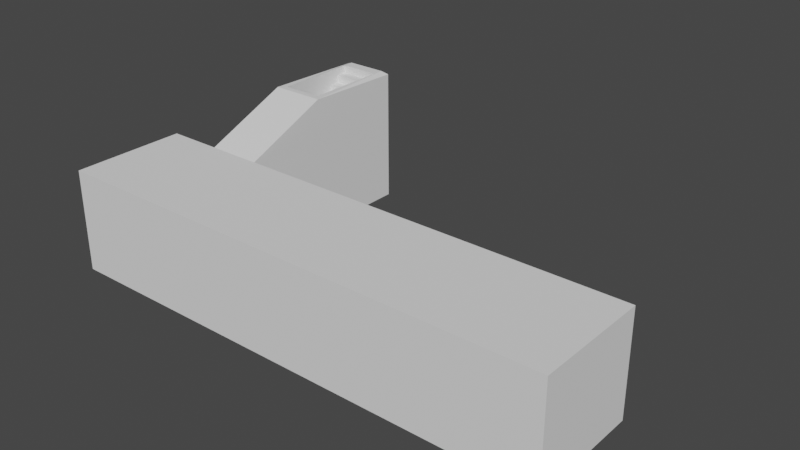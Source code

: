 # Source: Base_Shrine_5.blend  (saved by Blender 2.83.19; exported with 4.5.12 LTS)
import bpy
from mathutils import Matrix  # noqa: F401  (used for matrix-valued properties, if any)

bpy.ops.wm.read_factory_settings(use_empty=True)
scene = bpy.context.scene
scene.name = 'Scene'

# ---- collections
col_collection = bpy.data.collections.new('Collection'); scene.collection.children.link(col_collection)

# ---- images (referenced by path relative to the original .blend; pixels are not part of the script)
import os
ASSET_DIR = os.environ.get("B2B_ASSET_DIR", "")  # directory of the original .blend (textures are referenced by path, not embedded)
HERE = os.path.dirname(os.path.abspath(__file__))  # packed textures are extracted next to this script under _unpacked/

def load_image(name, relpath, width, height, colorspace="sRGB"):
    """Load a texture the original file referenced (path relative to the .blend, or extracted next to this script)."""
    p = next((c for c in (os.path.join(HERE, relpath), os.path.join(ASSET_DIR, relpath)) if relpath and os.path.exists(c)), "")
    if p:
        img = bpy.data.images.load(p, check_existing=True)
        img.name = name
    else:  # same state as the original file: an image datablock whose file is absent (Cycles renders it pink)
        img = bpy.data.images.new(name, width, height)
        img.source = "FILE"
        img.filepath = "//" + (relpath or name)
    img.colorspace_settings.name = colorspace
    return img
img_papel_picado_texture_png = load_image('Papel Picado Texture.png', 'Papel Picado Texture.png', 1024, 1024, 'sRGB')

# ---- materials (node trees are filled in below, after node groups)
mat_material = bpy.data.materials.new('Material')
mat_material.use_transparent_shadow = False

# ---- material node trees
mat_material.use_nodes = True; mat_material.node_tree.nodes.clear()
_N = mat_material.node_tree.nodes; _L = mat_material.node_tree.links
n0 = _N.new('ShaderNodeBsdfPrincipled'); n0.name = 'Principled BSDF'; n0.location = (10, 300)
n0.distribution = 'GGX'
n0.subsurface_method = 'BURLEY'
n0.inputs[3].default_value = 1.45
n0.inputs[27].default_value = (0.0, 0.0, 0.0, 1.0)
n0.inputs[28].default_value = 1.0
n1 = _N.new('ShaderNodeOutputMaterial'); n1.name = 'Material Output'; n1.location = (300, 304)
n2 = _N.new('ShaderNodeTexImage'); n2.name = 'Image Texture'; n2.location = (-293, 295)
n2.image = img_papel_picado_texture_png
_L.new(n0.outputs[0], n1.inputs[0])
_L.new(n2.outputs[0], n0.inputs[0])
_L.new(n2.outputs[1], n0.inputs[4])
n1.is_active_output = True

# ---- world
world_world = bpy.data.worlds.new('World'); scene.world = world_world
world_world.use_nodes = True; world_world.node_tree.nodes.clear()
_N = world_world.node_tree.nodes; _L = world_world.node_tree.links
n0 = _N.new('ShaderNodeOutputWorld'); n0.name = 'World Output'; n0.location = (300, 300)
n1 = _N.new('ShaderNodeBackground'); n1.name = 'Background'; n1.location = (10, 300)
n1.inputs[0].default_value = (0.05088, 0.05088, 0.05088, 1.0)
_L.new(n1.outputs[0], n0.inputs[0])
n0.is_active_output = True
world_world.color = (0.05088, 0.05088, 0.05088)
world_world.use_sun_shadow = False
world_world.sun_shadow_jitter_overblur = 0.0

# ---- meshes
me_cube_001 = bpy.data.meshes.new('Cube.001')
me_cube_001.from_pydata([(-1.05, -1.05, -1.05), (-1.0, -1.0, -1.0), (-1.05, -1.05, 0.45), (-1.0, -1.0, 0.4), (-1.05, 1.05, -1.05), (-1.0, 1.0, -1.0), (-1.05, 1.05, 0.45), (-1.0, 1.0, 0.4), (2.65, -1.05, -1.05), (2.6, -1.0, -1.0), (2.65, -1.05, 0.45), (2.6, -1.0, 0.4), (2.65, 1.05, -1.05), (2.6, 1.0, -1.0), (2.65, 1.05, 0.45), (2.6, 1.0, 0.4), (-0.6, 1.0, -1.0), (-0.65, 1.05, -1.05), (-0.6, 1.0, 0.4), (-0.65, 1.05, 0.45), (-0.6, -1.05, -1.05), (-0.6, -1.0, -1.0), (-0.6, -1.05, 0.45), (-0.6, -1.0, 0.4), (-0.25, 1.05, 0.45), (-0.3, 1.0, 0.4), (-0.3, -1.0, -1.0), (-0.3, -1.05, -1.05), (-0.3, 1.0, -1.0), (-0.25, 1.05, -1.05), (-0.3, -1.0, 0.4), (-0.3, -1.05, 0.45), (-0.25, 4.55, -1.05), (-0.3, 4.5, -1.0), (-0.65, 4.55, -1.05), (-0.6, 4.5, -1.0), (-0.6, 4.5, 0.985), (-0.65, 4.55, 0.945), (-0.25, 4.55, 0.945), (-0.3, 4.5, 0.985), (-0.3, 2.75, 0.985), (-0.25, 2.642, 0.985), (-0.6, 2.75, 0.985), (-0.65, 2.642, 0.985), (-0.25, 2.642, -1.05), (-0.3, 2.75, -1.0), (-0.65, 2.642, -1.05), (-0.6, 2.75, -1.0)], [], [(4, 0, 2, 6), (5, 7, 3, 1), (12, 29, 24, 14), (13, 15, 25, 28), (8, 12, 14, 10), (9, 11, 15, 13), (0, 20, 22, 2), (1, 3, 23, 21), (27, 29, 12, 8), (22, 19, 6, 2), (23, 3, 7, 18), (31, 24, 19, 22), (30, 23, 18, 25), (0, 4, 17, 20), (20, 27, 31, 22), (21, 23, 30, 26), (17, 4, 6, 19), (16, 18, 7, 5), (27, 8, 10, 31), (26, 30, 11, 9), (10, 14, 24, 31), (11, 30, 25, 15), (20, 17, 29, 27), (32, 34, 37, 38), (33, 39, 36, 35), (38, 41, 44, 32), (39, 33, 45, 40), (32, 44, 46, 34), (34, 46, 43, 37), (35, 36, 42, 47), (46, 17, 19, 43), (47, 42, 18, 16), (44, 29, 17, 46), (41, 24, 29, 44), (40, 45, 28, 25), (43, 19, 24, 41), (42, 40, 25, 18), (38, 37, 36, 39), (43, 41, 40, 42), (39, 40, 41, 38), (42, 36, 37, 43)])
_uv = me_cube_001.uv_layers.new(name='UVMap')
_uv.uv.foreach_set('vector', [0.375, 0.25, 0.375, 0.0, 0.625, 0.0, 0.625, 0.25, 0.375, 0.25, 0.625, 0.25, 0.625, 0.0, 0.375, 0.0, 0.375, 0.5, 0.375, 0.4375, 0.625, 0.4375, 0.625, 0.5, 0.375, 0.5, 0.625, 0.5, 0.625, 0.4375, 0.375, 0.4375, 0.375, 0.75, 0.375, 0.5, 0.625, 0.5, 0.625, 0.75, 0.375, 0.75, 0.625, 0.75, 0.625, 0.5, 0.375, 0.5, 0.375, 1.0, 0.375, 0.875, 0.625, 0.875, 0.625, 1.0, 0.375, 1.0, 0.625, 1.0, 0.625, 0.875, 0.375, 0.875, 0.3125, 0.75, 0.3125, 0.5, 0.375, 0.5, 0.375, 0.75, 0.75, 0.75, 0.75, 0.5, 0.875, 0.5, 0.875, 0.75, 0.75, 0.75, 0.875, 0.75, 0.875, 0.5, 0.75, 0.5, 0.6875, 0.75, 0.6875, 0.5, 0.75, 0.5, 0.75, 0.75, 0.6875, 0.75, 0.75, 0.75, 0.75, 0.5, 0.6875, 0.5, 0.125, 0.75, 0.125, 0.5, 0.25, 0.5, 0.25, 0.75, 0.375, 0.875, 0.375, 0.8125, 0.625, 0.8125, 0.625, 0.875, 0.375, 0.875, 0.625, 0.875, 0.625, 0.8125, 0.375, 0.8125, 0.375, 0.375, 0.375, 0.25, 0.625, 0.25, 0.625, 0.375, 0.375, 0.375, 0.625, 0.375, 0.625, 0.25, 0.375, 0.25, 0.375, 0.8125, 0.375, 0.75, 0.625, 0.75, 0.625, 0.8125, 0.375, 0.8125, 0.625, 0.8125, 0.625, 0.75, 0.375, 0.75, 0.625, 0.75, 0.625, 0.5, 0.6875, 0.5, 0.6875, 0.75, 0.625, 0.75, 0.6875, 0.75, 0.6875, 0.5, 0.625, 0.5, 0.25, 0.75, 0.25, 0.5, 0.3125, 0.5, 0.3125, 0.75, 0.375, 0.4375, 0.375, 0.375, 0.625, 0.375, 0.625, 0.4375, 0.375, 0.4375, 0.625, 0.4375, 0.625, 0.375, 0.375, 0.375, 0.625, 0.4375, 0.625, 0.4375, 0.375, 0.4375, 0.375, 0.4375, 0.625, 0.4375, 0.375, 0.4375, 0.375, 0.4375, 0.625, 0.4375, 0.3125, 0.5, 0.3125, 0.5, 0.25, 0.5, 0.25, 0.5, 0.375, 0.375, 0.375, 0.375, 0.625, 0.375, 0.625, 0.375, 0.375, 0.375, 0.625, 0.375, 0.625, 0.375, 0.375, 0.375, 0.375, 0.375, 0.375, 0.375, 0.625, 0.375, 0.625, 0.375, 0.375, 0.375, 0.625, 0.375, 0.625, 0.375, 0.375, 0.375, 0.3125, 0.5, 0.3125, 0.5, 0.25, 0.5, 0.25, 0.5, 0.625, 0.4375, 0.625, 0.4375, 0.375, 0.4375, 0.375, 0.4375, 0.625, 0.4375, 0.375, 0.4375, 0.375, 0.4375, 0.625, 0.4375, 0.75, 0.5, 0.75, 0.5, 0.6875, 0.5, 0.6875, 0.5, 0.75, 0.5, 0.6875, 0.5, 0.6875, 0.5, 0.75, 0.5, 0.625, 0.4375, 0.625, 0.375, 0.625, 0.375, 0.625, 0.4375, 0.75, 0.5, 0.6875, 0.5, 0.6875, 0.5, 0.75, 0.5, 0.625, 0.4375, 0.6875, 0.5, 0.625, 0.4375, 0.625, 0.4375, 0.75, 0.5, 0.625, 0.375, 0.625, 0.375, 0.75, 0.5])
me_cube_001.use_remesh_fix_poles = True
me_cube_001.use_remesh_preserve_attributes = False
me_cube_001.use_mirror_vertex_groups = False
me_cube_001.update()
me_cube_002 = bpy.data.meshes.new('Cube.002')
me_cube_002.from_pydata([(-1.0, 0.6, -1.0), (-1.0, 0.6, -0.8), (-1.0, 1.0, -0.8), (0.5, 0.6, -1.0), (0.5, 0.6, -0.8), (0.5, 1.0, -0.8), (-1.0, 1.0, -0.8), (-1.0, 1.0, -0.6), (-1.0, 1.4, -0.6), (0.5, 1.0, -0.8), (0.5, 1.0, -0.6), (0.5, 1.4, -0.6), (-1.0, 1.4, -0.6), (-1.0, 1.4, -0.4), (-1.0, 1.8, -0.4), (0.5, 1.4, -0.6), (0.5, 1.4, -0.4), (0.5, 1.8, -0.4), (-1.0, 1.8, -0.4), (-1.0, 1.8, -0.2), (-1.0, 2.2, -0.2), (0.5, 1.8, -0.4), (0.5, 1.8, -0.2), (0.5, 2.2, -0.2), (-1.0, 2.2, -0.2), (-1.0, 2.2, -3.576e-07), (-1.0, 2.6, -3.576e-07), (0.5, 2.2, -0.2), (0.5, 2.2, -3.576e-07), (0.5, 2.6, -3.576e-07), (-1.0, 2.6, -3.576e-07), (-1.0, 2.6, 0.2), (-1.0, 3.0, 0.2), (0.5, 2.6, -3.576e-07), (0.5, 2.6, 0.2), (0.5, 3.0, 0.2), (-1.0, 3.0, 0.2), (-1.0, 3.0, 0.4), (-1.0, 3.4, 0.4), (0.5, 3.0, 0.2), (0.5, 3.0, 0.4), (0.5, 3.4, 0.4), (-1.0, 3.4, 0.4), (-1.0, 3.4, 0.6), (-1.0, 3.8, 0.6), (0.5, 3.4, 0.4), (0.5, 3.4, 0.6), (0.5, 3.8, 0.6), (-1.0, 3.8, 0.6), (-1.0, 3.8, 0.8), (-1.0, 4.2, 0.8), (0.5, 3.8, 0.6), (0.5, 3.8, 0.8), (0.5, 4.2, 0.8), (-1.0, 4.2, 0.8), (-1.0, 4.2, 1.0), (-1.0, 4.6, 1.0), (0.5, 4.2, 0.8), (0.5, 4.2, 1.0), (0.5, 4.6, 1.0), (-1.0, 4.6, 1.0), (-1.0, 4.6, 1.2), (-1.0, 5.0, 1.2), (0.5, 4.6, 1.0), (0.5, 4.6, 1.2), (0.5, 5.0, 1.2), (-1.0, 5.0, 1.2), (-1.0, 5.0, 1.4), (-1.0, 5.4, 1.4), (0.5, 5.0, 1.2), (0.5, 5.0, 1.4), (0.5, 5.4, 1.4), (-1.0, 5.4, 1.4), (-1.0, 5.4, 1.6), (-1.0, 5.8, 1.6), (0.5, 5.4, 1.4), (0.5, 5.4, 1.6), (0.5, 5.8, 1.6), (-1.0, 5.8, 1.6), (-1.0, 5.8, 1.8), (-1.0, 6.2, 1.8), (0.5, 5.8, 1.6), (0.5, 5.8, 1.8), (0.5, 6.2, 1.8), (-1.0, 6.2, 1.8), (-1.0, 6.2, 2.0), (-1.0, 6.6, 2.0), (0.5, 6.2, 1.8), (0.5, 6.2, 2.0), (0.5, 6.6, 2.0), (-1.0, 6.6, 2.0), (-1.0, 6.6, 2.2), (-1.0, 7.0, 2.2), (0.5, 6.6, 2.0), (0.5, 6.6, 2.2), (0.5, 7.0, 2.2), (-1.0, 7.0, 2.2), (-1.0, 7.0, 2.4), (-1.0, 7.4, 2.4), (0.5, 7.0, 2.2), (0.5, 7.0, 2.4), (0.5, 7.4, 2.4)], [], [(3, 4, 1, 0), (5, 2, 1, 4), (9, 10, 7, 6), (11, 8, 7, 10), (15, 16, 13, 12), (17, 14, 13, 16), (21, 22, 19, 18), (23, 20, 19, 22), (27, 28, 25, 24), (29, 26, 25, 28), (33, 34, 31, 30), (35, 32, 31, 34), (39, 40, 37, 36), (41, 38, 37, 40), (45, 46, 43, 42), (47, 44, 43, 46), (51, 52, 49, 48), (53, 50, 49, 52), (57, 58, 55, 54), (59, 56, 55, 58), (63, 64, 61, 60), (65, 62, 61, 64), (69, 70, 67, 66), (71, 68, 67, 70), (75, 76, 73, 72), (77, 74, 73, 76), (81, 82, 79, 78), (83, 80, 79, 82), (87, 88, 85, 84), (89, 86, 85, 88), (93, 94, 91, 90), (95, 92, 91, 94), (99, 100, 97, 96), (101, 98, 97, 100)])
_uv = me_cube_002.uv_layers.new(name='UVMap')
_uv.uv.foreach_set('vector', [0.375, 0.75, 0.625, 0.75, 0.625, 1.0, 0.375, 1.0, 0.625, 0.5, 0.875, 0.5, 0.875, 0.75, 0.625, 0.75, 0.375, 0.75, 0.625, 0.75, 0.625, 1.0, 0.375, 1.0, 0.625, 0.5, 0.875, 0.5, 0.875, 0.75, 0.625, 0.75, 0.375, 0.75, 0.625, 0.75, 0.625, 1.0, 0.375, 1.0, 0.625, 0.5, 0.875, 0.5, 0.875, 0.75, 0.625, 0.75, 0.375, 0.75, 0.625, 0.75, 0.625, 1.0, 0.375, 1.0, 0.625, 0.5, 0.875, 0.5, 0.875, 0.75, 0.625, 0.75, 0.375, 0.75, 0.625, 0.75, 0.625, 1.0, 0.375, 1.0, 0.625, 0.5, 0.875, 0.5, 0.875, 0.75, 0.625, 0.75, 0.375, 0.75, 0.625, 0.75, 0.625, 1.0, 0.375, 1.0, 0.625, 0.5, 0.875, 0.5, 0.875, 0.75, 0.625, 0.75, 0.375, 0.75, 0.625, 0.75, 0.625, 1.0, 0.375, 1.0, 0.625, 0.5, 0.875, 0.5, 0.875, 0.75, 0.625, 0.75, 0.375, 0.75, 0.625, 0.75, 0.625, 1.0, 0.375, 1.0, 0.625, 0.5, 0.875, 0.5, 0.875, 0.75, 0.625, 0.75, 0.375, 0.75, 0.625, 0.75, 0.625, 1.0, 0.375, 1.0, 0.625, 0.5, 0.875, 0.5, 0.875, 0.75, 0.625, 0.75, 0.375, 0.75, 0.625, 0.75, 0.625, 1.0, 0.375, 1.0, 0.625, 0.5, 0.875, 0.5, 0.875, 0.75, 0.625, 0.75, 0.375, 0.75, 0.625, 0.75, 0.625, 1.0, 0.375, 1.0, 0.625, 0.5, 0.875, 0.5, 0.875, 0.75, 0.625, 0.75, 0.375, 0.75, 0.625, 0.75, 0.625, 1.0, 0.375, 1.0, 0.625, 0.5, 0.875, 0.5, 0.875, 0.75, 0.625, 0.75, 0.375, 0.75, 0.625, 0.75, 0.625, 1.0, 0.375, 1.0, 0.625, 0.5, 0.875, 0.5, 0.875, 0.75, 0.625, 0.75, 0.375, 0.75, 0.625, 0.75, 0.625, 1.0, 0.375, 1.0, 0.625, 0.5, 0.875, 0.5, 0.875, 0.75, 0.625, 0.75, 0.375, 0.75, 0.625, 0.75, 0.625, 1.0, 0.375, 1.0, 0.625, 0.5, 0.875, 0.5, 0.875, 0.75, 0.625, 0.75, 0.375, 0.75, 0.625, 0.75, 0.625, 1.0, 0.375, 1.0, 0.625, 0.5, 0.875, 0.5, 0.875, 0.75, 0.625, 0.75, 0.375, 0.75, 0.625, 0.75, 0.625, 1.0, 0.375, 1.0, 0.625, 0.5, 0.875, 0.5, 0.875, 0.75, 0.625, 0.75])
me_cube_002.use_remesh_fix_poles = True
me_cube_002.use_remesh_preserve_attributes = False
me_cube_002.use_mirror_vertex_groups = False
me_cube_002.update()
me_cube_003 = bpy.data.meshes.new('Cube.003')
me_cube_003.from_pydata([(-1.0, -1.0, -1.0), (-1.0, 1.0, -1.0), (2.6, -1.0, -1.0), (2.6, 1.0, -1.0), (-0.6, 1.0, -1.0), (-0.6, -1.0, -1.0), (-0.3, -1.0, -1.0), (-0.3, 1.0, -1.0), (-0.3, 4.5, -1.0), (-0.6, 4.5, -1.0), (-0.3, 2.75, -1.0), (-0.6, 2.75, -1.0)], [], [(6, 2, 3, 7), (0, 5, 4, 1), (5, 6, 7, 4), (8, 9, 11, 10), (10, 11, 4, 7)])
_uv = me_cube_003.uv_layers.new(name='UVMap')
_uv.uv.foreach_set('vector', [0.3125, 0.75, 0.375, 0.75, 0.375, 0.5, 0.3125, 0.5, 0.125, 0.75, 0.25, 0.75, 0.25, 0.5, 0.125, 0.5, 0.25, 0.75, 0.3125, 0.75, 0.3125, 0.5, 0.25, 0.5, 0.3125, 0.5, 0.25, 0.5, 0.25, 0.5, 0.3125, 0.5, 0.3125, 0.5, 0.25, 0.5, 0.25, 0.5, 0.3125, 0.5])
me_cube_003.use_remesh_fix_poles = True
me_cube_003.use_remesh_preserve_attributes = False
me_cube_003.use_mirror_vertex_groups = False
me_cube_003.update()
me_plane = bpy.data.meshes.new('Plane')
me_plane.from_pydata([(-1.02, -1.0, -2.776e-17), (1.02, -1.0, -2.776e-17), (-1.02, 1.0, 2.776e-17), (1.02, 1.0, 2.776e-17), (-0.9231, -1.0, 0.0), (-0.8462, -1.0, 0.0), (-0.7692, -1.0, 0.0), (-0.6923, -1.0, 0.0), (-0.6154, -1.0, 0.0), (-0.5385, -1.0, 0.0), (-0.4615, -1.0, 0.0), (-0.3846, -1.0, 0.0), (-0.3077, -1.0, 0.0), (-0.2308, -1.0, 0.0), (-0.1538, -1.0, 0.0), (-0.07692, -1.0, 0.0), (-2.98e-08, -1.0, 0.0), (0.07692, -1.0, 0.0), (0.1538, -1.0, 0.0), (0.2308, -1.0, 0.0), (0.3077, -1.0, 0.0), (0.3846, -1.0, 0.0), (0.4615, -1.0, 0.0), (0.5385, -1.0, 0.0), (0.6154, -1.0, 0.0), (0.6923, -1.0, 0.0), (0.7692, -1.0, 0.0), (0.8462, -1.0, 0.0), (0.9231, -1.0, 0.0), (0.9231, 1.0, 0.0), (0.8462, 1.0, 0.0), (0.7692, 1.0, 0.0), (0.6923, 1.0, 0.0), (0.6154, 1.0, 0.0), (0.5385, 1.0, 0.0), (0.4615, 1.0, 0.0), (0.3846, 1.0, 0.0), (0.3077, 1.0, 0.0), (0.2308, 1.0, 0.0), (0.1538, 1.0, 0.0), (0.07692, 1.0, 0.0), (2.98e-08, 1.0, 0.0), (-0.07692, 1.0, 0.0), (-0.1538, 1.0, 0.0), (-0.2308, 1.0, 0.0), (-0.3077, 1.0, 0.0), (-0.3846, 1.0, 0.0), (-0.4615, 1.0, 0.0), (-0.5385, 1.0, 0.0), (-0.6154, 1.0, 0.0), (-0.6923, 1.0, 0.0), (-0.7692, 1.0, 0.0), (-0.8462, 1.0, 0.0), (-0.9231, 1.0, 0.0), (-0.9962, -1.0, 0.0), (-0.9269, -1.0, 0.0), (-0.9962, -61.0, 2.623e-08), (-0.9269, -61.0, 2.623e-08), (-0.9192, -1.0, 0.0), (-0.85, -1.0, 0.0), (-0.9192, -61.0, 2.623e-08), (-0.85, -61.0, 2.623e-08), (-0.8423, -1.0, 0.0), (-0.7731, -1.0, 0.0), (-0.8423, -61.0, 2.623e-08), (-0.7731, -61.0, 2.623e-08), (-0.7654, -1.0, 0.0), (-0.6962, -1.0, 0.0), (-0.7654, -61.0, 2.623e-08), (-0.6962, -61.0, 2.623e-08), (-0.6885, -1.0, 0.0), (-0.6192, -1.0, 0.0), (-0.6885, -61.0, 2.623e-08), (-0.6192, -61.0, 2.623e-08), (-0.6115, -1.0, 0.0), (-0.5423, -1.0, 0.0), (-0.6115, -61.0, 2.623e-08), (-0.5423, -61.0, 2.623e-08), (-0.5346, -1.0, 0.0), (-0.4654, -1.0, 0.0), (-0.5346, -61.0, 2.623e-08), (-0.4654, -61.0, 2.623e-08), (-0.4577, -1.0, 0.0), (-0.3885, -1.0, 0.0), (-0.4577, -61.0, 2.623e-08), (-0.3885, -61.0, 2.623e-08), (-0.3808, -1.0, 0.0), (-0.3115, -1.0, 0.0), (-0.3808, -61.0, 2.623e-08), (-0.3115, -61.0, 2.623e-08), (-0.3038, -1.0, 0.0), (-0.2346, -1.0, 0.0), (-0.3038, -61.0, 2.623e-08), (-0.2346, -61.0, 2.623e-08), (-0.2269, -1.0, 0.0), (-0.1577, -1.0, 0.0), (-0.2269, -61.0, 2.623e-08), (-0.1577, -61.0, 2.623e-08), (-0.15, -1.0, 0.0), (-0.08077, -1.0, 0.0), (-0.15, -61.0, 2.623e-08), (-0.08077, -61.0, 2.623e-08), (-0.07308, -1.0, 0.0), (-0.003846, -1.0, 0.0), (-0.07308, -61.0, 2.623e-08), (-0.003846, -61.0, 2.623e-08), (0.003846, -1.0, 0.0), (0.07308, -1.0, 0.0), (0.003846, -61.0, 2.623e-08), (0.07308, -61.0, 2.623e-08), (0.08077, -1.0, 0.0), (0.15, -1.0, 0.0), (0.08077, -61.0, 2.623e-08), (0.15, -61.0, 2.623e-08), (0.1577, -1.0, 0.0), (0.2269, -1.0, 0.0), (0.1577, -61.0, 2.623e-08), (0.2269, -61.0, 2.623e-08), (0.2346, -1.0, 0.0), (0.3038, -1.0, 0.0), (0.2346, -61.0, 2.623e-08), (0.3038, -61.0, 2.623e-08), (0.3115, -1.0, 0.0), (0.3808, -1.0, 0.0), (0.3115, -61.0, 2.623e-08), (0.3808, -61.0, 2.623e-08), (0.3885, -1.0, 0.0), (0.4577, -1.0, 0.0), (0.3885, -61.0, 2.623e-08), (0.4577, -61.0, 2.623e-08), (0.4654, -1.0, 0.0), (0.5346, -1.0, 0.0), (0.4654, -61.0, 2.623e-08), (0.5346, -61.0, 2.623e-08), (0.5423, -1.0, 0.0), (0.6115, -1.0, 0.0), (0.5423, -61.0, 2.623e-08), (0.6115, -61.0, 2.623e-08), (0.6192, -1.0, 0.0), (0.6885, -1.0, 0.0), (0.6192, -61.0, 2.623e-08), (0.6885, -61.0, 2.623e-08), (0.6962, -1.0, 0.0), (0.7654, -1.0, 0.0), (0.6962, -61.0, 2.623e-08), (0.7654, -61.0, 2.623e-08), (0.7731, -1.0, 0.0), (0.8423, -1.0, 0.0), (0.7731, -61.0, 2.623e-08), (0.8423, -61.0, 2.623e-08), (0.85, -1.0, 0.0), (0.9192, -1.0, 0.0), (0.85, -61.0, 2.623e-08), (0.9192, -61.0, 2.623e-08), (0.9962, -1.0, 0.0), (0.9269, -1.0, 0.0), (0.9962, -61.0, 2.623e-08), (0.9269, -61.0, 2.623e-08)], [], [(28, 1, 3, 29), (0, 4, 53, 2), (4, 5, 52, 53), (5, 6, 51, 52), (6, 7, 50, 51), (7, 8, 49, 50), (8, 9, 48, 49), (9, 10, 47, 48), (10, 11, 46, 47), (11, 12, 45, 46), (12, 13, 44, 45), (13, 14, 43, 44), (14, 15, 42, 43), (15, 16, 41, 42), (16, 17, 40, 41), (17, 18, 39, 40), (18, 19, 38, 39), (19, 20, 37, 38), (20, 21, 36, 37), (21, 22, 35, 36), (22, 23, 34, 35), (23, 24, 33, 34), (24, 25, 32, 33), (25, 26, 31, 32), (26, 27, 30, 31), (27, 28, 29, 30), (4, 0, 54, 55), (55, 54, 56, 57), (5, 4, 58, 59), (59, 58, 60, 61), (6, 5, 62, 63), (63, 62, 64, 65), (7, 6, 66, 67), (67, 66, 68, 69), (8, 7, 70, 71), (71, 70, 72, 73), (9, 8, 74, 75), (75, 74, 76, 77), (10, 9, 78, 79), (79, 78, 80, 81), (11, 10, 82, 83), (83, 82, 84, 85), (12, 11, 86, 87), (87, 86, 88, 89), (13, 12, 90, 91), (91, 90, 92, 93), (14, 13, 94, 95), (95, 94, 96, 97), (15, 14, 98, 99), (99, 98, 100, 101), (16, 15, 102, 103), (103, 102, 104, 105), (17, 16, 106, 107), (107, 106, 108, 109), (18, 17, 110, 111), (111, 110, 112, 113), (19, 18, 114, 115), (115, 114, 116, 117), (20, 19, 118, 119), (119, 118, 120, 121), (21, 20, 122, 123), (123, 122, 124, 125), (22, 21, 126, 127), (127, 126, 128, 129), (23, 22, 130, 131), (131, 130, 132, 133), (24, 23, 134, 135), (135, 134, 136, 137), (25, 24, 138, 139), (139, 138, 140, 141), (26, 25, 142, 143), (143, 142, 144, 145), (27, 26, 146, 147), (147, 146, 148, 149), (28, 27, 150, 151), (151, 150, 152, 153), (1, 28, 155, 154), (154, 155, 157, 156)])
_uv = me_plane.uv_layers.new(name='UVMap')
_uv.uv.foreach_set('vector', [0.9459, 0.2234, 0.9626, 0.2234, 0.9626, 0.224, 0.9459, 0.224, 0.5286, 0.2234, 0.5453, 0.2234, 0.5453, 0.224, 0.5286, 0.224, 0.5453, 0.2234, 0.562, 0.2234, 0.562, 0.224, 0.5453, 0.224, 0.562, 0.2234, 0.5787, 0.2234, 0.5787, 0.224, 0.562, 0.224, 0.5787, 0.2234, 0.5954, 0.2234, 0.5954, 0.224, 0.5787, 0.224, 0.5954, 0.2234, 0.6121, 0.2234, 0.6121, 0.224, 0.5954, 0.224, 0.6121, 0.2234, 0.6288, 0.2234, 0.6288, 0.224, 0.6121, 0.224, 0.6288, 0.2234, 0.6455, 0.2234, 0.6455, 0.224, 0.6288, 0.224, 0.6455, 0.2234, 0.6622, 0.2234, 0.6622, 0.224, 0.6455, 0.224, 0.6622, 0.2234, 0.6789, 0.2234, 0.6789, 0.224, 0.6622, 0.224, 0.6789, 0.2234, 0.6956, 0.2234, 0.6956, 0.224, 0.6789, 0.224, 0.6956, 0.2234, 0.7123, 0.2234, 0.7123, 0.224, 0.6956, 0.224, 0.7123, 0.2234, 0.7289, 0.2234, 0.7289, 0.224, 0.7123, 0.224, 0.7289, 0.2234, 0.7456, 0.2234, 0.7456, 0.224, 0.7289, 0.224, 0.7456, 0.2234, 0.7623, 0.2234, 0.7623, 0.224, 0.7456, 0.224, 0.7623, 0.2234, 0.779, 0.2234, 0.779, 0.224, 0.7623, 0.224, 0.779, 0.2234, 0.7957, 0.2234, 0.7957, 0.224, 0.779, 0.224, 0.7957, 0.2234, 0.8124, 0.2234, 0.8124, 0.224, 0.7957, 0.224, 0.8124, 0.2234, 0.8291, 0.2234, 0.8291, 0.224, 0.8124, 0.224, 0.8291, 0.2234, 0.8458, 0.2234, 0.8458, 0.224, 0.8291, 0.224, 0.8458, 0.2234, 0.8625, 0.2234, 0.8625, 0.224, 0.8458, 0.224, 0.8625, 0.2234, 0.8792, 0.2234, 0.8792, 0.224, 0.8625, 0.224, 0.8792, 0.2234, 0.8959, 0.2234, 0.8959, 0.224, 0.8792, 0.224, 0.8959, 0.2234, 0.9126, 0.2234, 0.9126, 0.224, 0.8959, 0.224, 0.9126, 0.2234, 0.9292, 0.2234, 0.9292, 0.224, 0.9126, 0.224, 0.9292, 0.2234, 0.9459, 0.2234, 0.9459, 0.224, 0.9292, 0.224, 0.5453, 0.2234, 0.5286, 0.2234, 0.5295, 0.2234, 0.5445, 0.2234, 0.4994, 0.9983, 0.0001028, 0.9983, 0.0001028, 0.6699, 0.4994, 0.6699, 0.562, 0.2234, 0.5453, 0.2234, 0.5462, 0.2234, 0.5612, 0.2234, 0.9878, 0.9994, 0.5076, 0.9994, 0.5076, 0.6697, 0.9878, 0.6697, 0.5787, 0.2234, 0.562, 0.2234, 0.5629, 0.2234, 0.5779, 0.2234, 0.488, 0.6679, 0.008393, 0.6679, 0.008393, 0.3383, 0.488, 0.3383, 0.5954, 0.2234, 0.5787, 0.2234, 0.5796, 0.2234, 0.5946, 0.2234, 0.9868, 0.6679, 0.5066, 0.6679, 0.5066, 0.3371, 0.9868, 0.3371, 0.6121, 0.2234, 0.5954, 0.2234, 0.5962, 0.2234, 0.6113, 0.2234, 0.4861, 0.3364, 0.007624, 0.3364, 0.007624, 0.006938, 0.4861, 0.006938, 0.6288, 0.2234, 0.6121, 0.2234, 0.6129, 0.2234, 0.628, 0.2234, 0.4993, 0.9983, -8.196e-08, 0.9983, -8.196e-08, 0.6699, 0.4993, 0.6699, 0.6455, 0.2234, 0.6288, 0.2234, 0.6296, 0.2234, 0.6447, 0.2234, 0.9878, 0.9994, 0.5076, 0.9994, 0.5076, 0.6697, 0.9878, 0.6697, 0.6622, 0.2234, 0.6455, 0.2234, 0.6463, 0.2234, 0.6613, 0.2234, 0.488, 0.6679, 0.008438, 0.6679, 0.008438, 0.3383, 0.488, 0.3383, 0.6789, 0.2234, 0.6622, 0.2234, 0.663, 0.2234, 0.678, 0.2234, 0.9868, 0.6679, 0.5066, 0.6679, 0.5066, 0.3371, 0.9868, 0.3371, 0.6956, 0.2234, 0.6789, 0.2234, 0.6797, 0.2234, 0.6947, 0.2234, 0.4861, 0.3364, 0.00762, 0.3364, 0.00762, 0.006938, 0.4861, 0.006938, 0.7123, 0.2234, 0.6956, 0.2234, 0.6964, 0.2234, 0.7114, 0.2234, 0.4993, 0.9983, -7.572e-05, 0.9983, -7.572e-05, 0.6699, 0.4993, 0.6699, 0.7289, 0.2234, 0.7123, 0.2234, 0.7131, 0.2234, 0.7281, 0.2234, 0.9878, 0.9994, 0.5076, 0.9994, 0.5076, 0.6697, 0.9878, 0.6697, 0.7456, 0.2234, 0.7289, 0.2234, 0.7298, 0.2234, 0.7448, 0.2234, 0.488, 0.6679, 0.008403, 0.6679, 0.008403, 0.3383, 0.488, 0.3383, 0.7623, 0.2234, 0.7456, 0.2234, 0.7465, 0.2234, 0.7615, 0.2234, 0.9868, 0.6679, 0.5066, 0.6679, 0.5066, 0.3371, 0.9868, 0.3371, 0.779, 0.2234, 0.7623, 0.2234, 0.7632, 0.2234, 0.7782, 0.2234, 0.4861, 0.3364, 0.007604, 0.3364, 0.007604, 0.006938, 0.4861, 0.006938, 0.7957, 0.2234, 0.779, 0.2234, 0.7799, 0.2234, 0.7949, 0.2234, 0.4992, 0.9983, -9.293e-05, 0.9983, -9.293e-05, 0.6699, 0.4992, 0.6699, 0.8124, 0.2234, 0.7957, 0.2234, 0.7965, 0.2234, 0.8116, 0.2234, 0.9878, 0.9994, 0.5076, 0.9994, 0.5076, 0.6697, 0.9878, 0.6697, 0.8291, 0.2234, 0.8124, 0.2234, 0.8132, 0.2234, 0.8283, 0.2234, 0.488, 0.6679, 0.008398, 0.6679, 0.008398, 0.3383, 0.488, 0.3383, 0.8458, 0.2234, 0.8291, 0.2234, 0.8299, 0.2234, 0.845, 0.2234, 0.9868, 0.6679, 0.5066, 0.6679, 0.5066, 0.3371, 0.9868, 0.3371, 0.8625, 0.2234, 0.8458, 0.2234, 0.8466, 0.2234, 0.8616, 0.2234, 0.4861, 0.3364, 0.007623, 0.3364, 0.007623, 0.006938, 0.4861, 0.006938, 0.8792, 0.2234, 0.8625, 0.2234, 0.8633, 0.2234, 0.8783, 0.2234, 0.4995, 0.9983, 0.0002021, 0.9983, 0.0002021, 0.6699, 0.4995, 0.6699, 0.8959, 0.2234, 0.8792, 0.2234, 0.88, 0.2234, 0.895, 0.2234, 0.9878, 0.9994, 0.5076, 0.9994, 0.5076, 0.6697, 0.9878, 0.6697, 0.9126, 0.2234, 0.8959, 0.2234, 0.8967, 0.2234, 0.9117, 0.2234, 0.488, 0.6679, 0.008424, 0.6679, 0.008424, 0.3383, 0.488, 0.3383, 0.9292, 0.2234, 0.9126, 0.2234, 0.9134, 0.2234, 0.9284, 0.2234, 0.9868, 0.6679, 0.5066, 0.6679, 0.5066, 0.3371, 0.9868, 0.3371, 0.9459, 0.2234, 0.9292, 0.2234, 0.9301, 0.2234, 0.9451, 0.2234, 0.4861, 0.3364, 0.007625, 0.3364, 0.007625, 0.006938, 0.4861, 0.006938, 0.9626, 0.2234, 0.9459, 0.2234, 0.9468, 0.2234, 0.9618, 0.2234, 0.4997, 0.9983, 0.0003411, 0.9983, 0.0003411, 0.6699, 0.4997, 0.6699])
me_plane.materials.append(mat_material)
me_plane.use_remesh_fix_poles = True
me_plane.use_remesh_preserve_attributes = False
me_plane.use_mirror_vertex_groups = False
me_plane.update()

# ---- objects
ob_walls = bpy.data.objects.new('Walls', me_cube_001)
ob_stairs = bpy.data.objects.new('Stairs', me_cube_002)
ob_floor = bpy.data.objects.new('Floor', me_cube_003)
ob_plane = bpy.data.objects.new('Plane', me_plane)

# ---- transforms, parenting, visibility, modifiers, constraints
ob_walls.location = (0.0, 0.0, 0.0)
ob_walls.scale = (5.0, 2.0, 2.5)
ob_walls.lineart.crease_threshold = 0.0
ob_stairs.location = (-2.0, 1.6, -1.03)
ob_stairs.scale = (1.0, 1.0, 1.455)
ob_stairs.lineart.crease_threshold = 0.0
ob_floor.location = (0.0, 0.0, 0.0)
ob_floor.scale = (5.0, 2.0, 2.5)
ob_floor.lineart.crease_threshold = 0.0
ob_plane.location = (4.0, 0.0, 0.964)
ob_plane.rotation_euler = (1.571, -0.0, 0.0)
ob_plane.scale = (8.802, 0.00978, 0.978)
ob_plane.lineart.crease_threshold = 0.0
_vg = ob_plane.vertex_groups.new(name='Group')
_m = ob_plane.modifiers.new('Cloth', 'CLOTH')

# ---- collection membership
col_collection.objects.link(ob_walls)
col_collection.objects.link(ob_stairs)
col_collection.objects.link(ob_floor)
col_collection.objects.link(ob_plane)

# ---- scene / render settings (as saved in the file)
scene.frame_start = 1; scene.frame_end = 250; scene.frame_set(249)
scene.render.engine = 'BLENDER_EEVEE_NEXT'
scene.cycles.use_denoising = False
scene.cycles.samples = 128
scene.cycles.sampling_pattern = 'TABULATED_SOBOL'
scene.cycles.use_adaptive_sampling = False
scene.cycles.use_light_tree = False
scene.view_settings.view_transform = 'Filmic'
bpy.context.view_layer.update()

# ---- added for rendering (the .blend has no active camera and no usable light): camera, sun
cam_auto = bpy.data.cameras.new('AutoCamera')
cam_auto.lens = 50.0
cam_auto.sensor_width = 36.0
cam_auto.clip_end = 1000.0
ob_auto_camera = bpy.data.objects.new('AutoCamera', cam_auto)
scene.collection.objects.link(ob_auto_camera)
ob_auto_camera.location = (24.5552, -21.1663, 16.3629)
ob_auto_camera.rotation_euler = (1.09748, -7.21219e-08, 0.694738)
scene.camera = ob_auto_camera
light_auto_sun = bpy.data.lights.new('AutoSun', 'SUN')
light_auto_sun.energy = 3.0
light_auto_sun.angle = 0.0523599
ob_auto_sun = bpy.data.objects.new('AutoSun', light_auto_sun)
scene.collection.objects.link(ob_auto_sun)
ob_auto_sun.rotation_euler = (0.872665, 0.174533, 0.523599)
bpy.context.view_layer.update()

